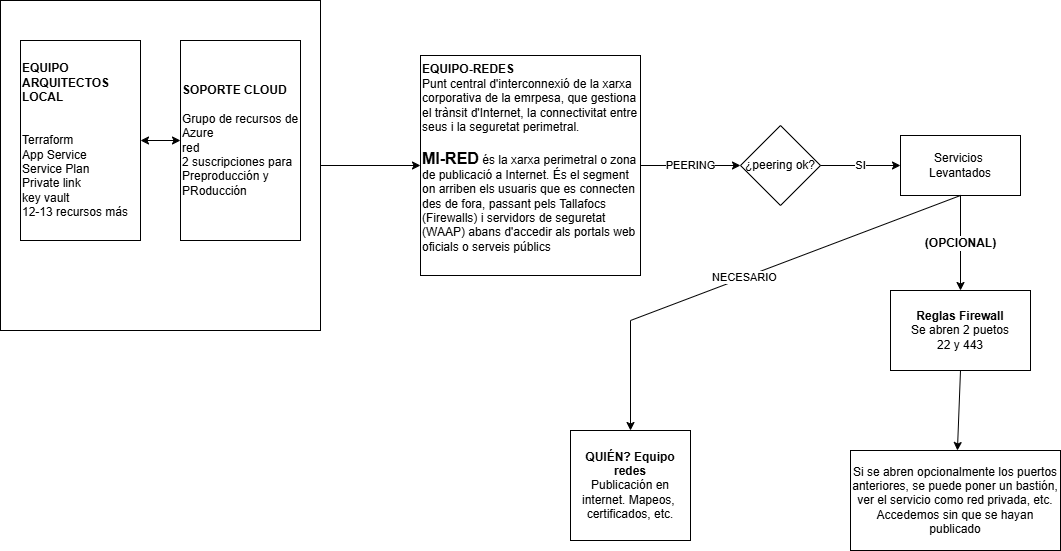

The diagram above was exported from draw.io. Its source (the exported page's mxGraphModel, read from the mxfile embedded in the PNG):
<mxGraphModel dx="1554" dy="948" grid="1" gridSize="10" guides="1" tooltips="1" connect="1" arrows="1" fold="1" page="1" pageScale="1" pageWidth="1169" pageHeight="827" math="0" shadow="0">
  <root>
    <mxCell id="0" />
    <mxCell id="1" parent="0" />
    <mxCell id="YXx9BxjXFM60DNCwBHbt-6" value="" style="rounded=0;whiteSpace=wrap;html=1;" vertex="1" parent="1">
      <mxGeometry x="10" y="110" width="320" height="330" as="geometry" />
    </mxCell>
    <mxCell id="YXx9BxjXFM60DNCwBHbt-2" value="&lt;b&gt;EQUIPO&amp;nbsp;&lt;/b&gt;&lt;div&gt;&lt;b&gt;ARQUITECTOS&lt;br&gt;&lt;/b&gt;&lt;div&gt;&lt;b&gt;LOCAL&lt;/b&gt;&lt;div&gt;&lt;br&gt;&lt;/div&gt;&lt;div&gt;&lt;br&gt;&lt;/div&gt;&lt;div&gt;Terraform&lt;br&gt;App Service&lt;div&gt;Service Plan&lt;/div&gt;&lt;div&gt;Private link&lt;/div&gt;&lt;div&gt;key vault&lt;/div&gt;&lt;div&gt;12-13 recursos más&lt;/div&gt;&lt;/div&gt;&lt;/div&gt;&lt;/div&gt;" style="rounded=0;whiteSpace=wrap;html=1;align=left;" vertex="1" parent="1">
      <mxGeometry x="30" y="150" width="120" height="200" as="geometry" />
    </mxCell>
    <mxCell id="YXx9BxjXFM60DNCwBHbt-3" value="&lt;div&gt;&lt;b&gt;SOPORTE CLOUD&lt;/b&gt;&lt;/div&gt;&lt;div&gt;&lt;br&gt;&lt;/div&gt;&lt;div&gt;Grupo de recursos de Azure&lt;/div&gt;&lt;div&gt;red&lt;/div&gt;&lt;div&gt;2 suscripciones para Preproducción y PRoducción&lt;/div&gt;" style="rounded=0;whiteSpace=wrap;html=1;align=left;" vertex="1" parent="1">
      <mxGeometry x="190" y="150" width="120" height="200" as="geometry" />
    </mxCell>
    <mxCell id="YXx9BxjXFM60DNCwBHbt-4" value="&lt;div style=&quot;&quot;&gt;&lt;b style=&quot;background-color: transparent; color: light-dark(rgb(0, 0, 0), rgb(255, 255, 255));&quot;&gt;EQUIPO-REDES&lt;/b&gt;&lt;/div&gt;&lt;div&gt;Punt central d'interconnexió de la xarxa corporativa de la emrpesa, que gestiona el trànsit d'Internet, la connectivitat entre seus i la seguretat perimetral.&lt;/div&gt;&lt;div&gt;&lt;br&gt;&lt;/div&gt;&lt;div&gt;&lt;span style=&quot;font-family: &amp;quot;Google Sans&amp;quot;, Arial, sans-serif; margin: 0px; border-bottom: 0px rgb(10, 10, 10);&quot; data-copy-service-computed-style=&quot;font-family: &amp;quot;Google Sans&amp;quot;, Arial, sans-serif; font-size: 16px; font-weight: 400; margin: 0px; text-decoration: none; border-bottom: 0px rgb(10, 10, 10);&quot; data-complete=&quot;true&quot; data-sfc-cb=&quot;&quot; data-sfc-root=&quot;ep&quot; data-sfc-cp=&quot;&quot; class=&quot;T286Pc&quot;&gt;&lt;span style=&quot;font-size: 16px; font-weight: 700; margin: 0px; border-bottom: 0px rgb(10, 10, 10);&quot; data-copy-service-computed-style=&quot;font-family: &amp;quot;Google Sans&amp;quot;, Arial, sans-serif; font-size: 16px; font-weight: 700; margin: 0px; text-decoration: none; border-bottom: 0px rgb(10, 10, 10);&quot; data-complete=&quot;true&quot; data-sfc-cb=&quot;&quot; data-sfc-root=&quot;ep&quot; class=&quot;Yjhzub&quot;&gt;MI-RED&lt;/span&gt;&lt;font style=&quot;font-size: 12px;&quot;&gt; és la xarxa perimetral o zona de publicació a Internet. És el segment on arriben els usuaris que es connecten des de fora, passant pels Tallafocs (Firewalls) i servidors de seguretat (WAAP) abans d'accedir als portals web oficials o serveis públics&lt;/font&gt;&lt;/span&gt;&lt;/div&gt;&lt;div&gt;&lt;br&gt;&lt;/div&gt;" style="whiteSpace=wrap;html=1;aspect=fixed;align=left;" vertex="1" parent="1">
      <mxGeometry x="430" y="165" width="220" height="220" as="geometry" />
    </mxCell>
    <mxCell id="YXx9BxjXFM60DNCwBHbt-5" value="" style="endArrow=classic;startArrow=classic;html=1;rounded=0;exitX=1;exitY=0.5;exitDx=0;exitDy=0;entryX=0;entryY=0.5;entryDx=0;entryDy=0;" edge="1" parent="1" source="YXx9BxjXFM60DNCwBHbt-2" target="YXx9BxjXFM60DNCwBHbt-3">
      <mxGeometry width="50" height="50" relative="1" as="geometry">
        <mxPoint x="760" y="530" as="sourcePoint" />
        <mxPoint x="810" y="480" as="targetPoint" />
      </mxGeometry>
    </mxCell>
    <mxCell id="YXx9BxjXFM60DNCwBHbt-7" value="PEERING" style="endArrow=classic;html=1;rounded=0;exitX=1;exitY=0.5;exitDx=0;exitDy=0;entryX=0;entryY=0.5;entryDx=0;entryDy=0;" edge="1" parent="1" source="YXx9BxjXFM60DNCwBHbt-4" target="YXx9BxjXFM60DNCwBHbt-8">
      <mxGeometry width="50" height="50" relative="1" as="geometry">
        <mxPoint x="750" y="349" as="sourcePoint" />
        <mxPoint x="850" y="349" as="targetPoint" />
      </mxGeometry>
    </mxCell>
    <mxCell id="YXx9BxjXFM60DNCwBHbt-8" value="¿peering ok?" style="rhombus;whiteSpace=wrap;html=1;" vertex="1" parent="1">
      <mxGeometry x="750" y="235" width="80" height="80" as="geometry" />
    </mxCell>
    <mxCell id="YXx9BxjXFM60DNCwBHbt-9" value="" style="endArrow=classic;html=1;rounded=0;exitX=1;exitY=0.5;exitDx=0;exitDy=0;entryX=0;entryY=0.5;entryDx=0;entryDy=0;" edge="1" parent="1" source="YXx9BxjXFM60DNCwBHbt-6" target="YXx9BxjXFM60DNCwBHbt-4">
      <mxGeometry width="50" height="50" relative="1" as="geometry">
        <mxPoint x="760" y="530" as="sourcePoint" />
        <mxPoint x="810" y="480" as="targetPoint" />
      </mxGeometry>
    </mxCell>
    <mxCell id="YXx9BxjXFM60DNCwBHbt-10" value="SI" style="endArrow=classic;html=1;rounded=0;exitX=1;exitY=0.5;exitDx=0;exitDy=0;" edge="1" parent="1" source="YXx9BxjXFM60DNCwBHbt-8">
      <mxGeometry width="50" height="50" relative="1" as="geometry">
        <mxPoint x="760" y="530" as="sourcePoint" />
        <mxPoint x="910" y="275" as="targetPoint" />
      </mxGeometry>
    </mxCell>
    <mxCell id="YXx9BxjXFM60DNCwBHbt-11" value="Servicios&amp;nbsp;&lt;div&gt;Levantados&lt;/div&gt;" style="rounded=0;whiteSpace=wrap;html=1;" vertex="1" parent="1">
      <mxGeometry x="910" y="245" width="120" height="60" as="geometry" />
    </mxCell>
    <mxCell id="YXx9BxjXFM60DNCwBHbt-12" value="&lt;b&gt;&lt;font style=&quot;font-size: 12px;&quot;&gt;(OPCIONAL)&lt;/font&gt;&lt;/b&gt;" style="endArrow=classic;html=1;rounded=0;entryX=0.5;entryY=0;entryDx=0;entryDy=0;exitX=0.5;exitY=1;exitDx=0;exitDy=0;" edge="1" parent="1" source="YXx9BxjXFM60DNCwBHbt-11" target="YXx9BxjXFM60DNCwBHbt-13">
      <mxGeometry width="50" height="50" relative="1" as="geometry">
        <mxPoint x="760" y="530" as="sourcePoint" />
        <mxPoint x="810" y="480" as="targetPoint" />
      </mxGeometry>
    </mxCell>
    <mxCell id="YXx9BxjXFM60DNCwBHbt-13" value="&lt;b&gt;Reglas Firewall&lt;/b&gt;&lt;div&gt;Se abren 2 puetos&lt;/div&gt;&lt;div&gt;22 y 443&lt;/div&gt;" style="rounded=0;whiteSpace=wrap;html=1;" vertex="1" parent="1">
      <mxGeometry x="900" y="400" width="140" height="80" as="geometry" />
    </mxCell>
    <mxCell id="YXx9BxjXFM60DNCwBHbt-14" value="" style="endArrow=classic;html=1;rounded=0;exitX=0.5;exitY=1;exitDx=0;exitDy=0;" edge="1" parent="1" source="YXx9BxjXFM60DNCwBHbt-13" target="YXx9BxjXFM60DNCwBHbt-15">
      <mxGeometry width="50" height="50" relative="1" as="geometry">
        <mxPoint x="760" y="530" as="sourcePoint" />
        <mxPoint x="810" y="480" as="targetPoint" />
      </mxGeometry>
    </mxCell>
    <mxCell id="YXx9BxjXFM60DNCwBHbt-15" value="Si se abren opcionalmente los puertos anteriores, se puede poner un bastión, ver el servicio como red privada, etc. Accedemos sin que se hayan publicado" style="rounded=0;whiteSpace=wrap;html=1;" vertex="1" parent="1">
      <mxGeometry x="860" y="560" width="210" height="100" as="geometry" />
    </mxCell>
    <mxCell id="YXx9BxjXFM60DNCwBHbt-16" value="NECESARIO" style="endArrow=classic;html=1;rounded=0;exitX=0.5;exitY=1;exitDx=0;exitDy=0;entryX=0.5;entryY=0;entryDx=0;entryDy=0;" edge="1" parent="1" source="YXx9BxjXFM60DNCwBHbt-11" target="YXx9BxjXFM60DNCwBHbt-17">
      <mxGeometry width="50" height="50" relative="1" as="geometry">
        <mxPoint x="760" y="530" as="sourcePoint" />
        <mxPoint x="810" y="480" as="targetPoint" />
        <Array as="points">
          <mxPoint x="640" y="430" />
        </Array>
      </mxGeometry>
    </mxCell>
    <mxCell id="YXx9BxjXFM60DNCwBHbt-17" value="&lt;div&gt;&lt;b&gt;QUIÉN? Equipo redes&lt;/b&gt;&lt;/div&gt;Publicación en internet. Mapeos,&amp;nbsp;&lt;div&gt;certificados, etc.&lt;/div&gt;" style="rounded=0;whiteSpace=wrap;html=1;" vertex="1" parent="1">
      <mxGeometry x="580" y="540" width="120" height="110" as="geometry" />
    </mxCell>
  </root>
</mxGraphModel>